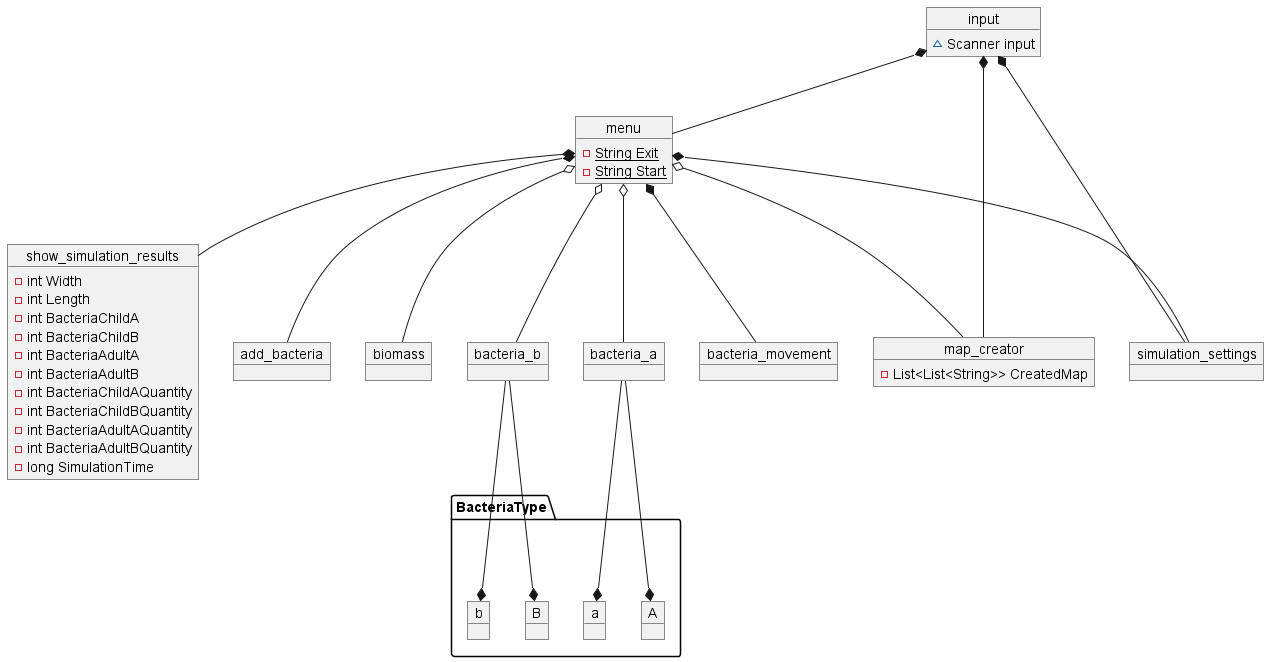

The diagram above was rendered by PlantUML. Its source (embedded in the PNG):
@startuml
object biomass {

}
Object menu {
- {static} String Exit
- {static} String Start

}
object bacteria_b {

}
object bacteria_movement {

}
object show_simulation_results {
- int Width
- int Length
- int BacteriaChildA
- int BacteriaChildB
- int BacteriaAdultA
- int BacteriaAdultB
- int BacteriaChildAQuantity
- int BacteriaChildBQuantity
- int BacteriaAdultAQuantity
- int BacteriaAdultBQuantity
- long SimulationTime

}
object add_bacteria {

}
object input {
~ Scanner input

}
enum BacteriaType {
+  A
+  a
+  B
+  b
}
object map_creator {
- List<List<String>> CreatedMap

}
object bacteria_a {

}
object simulation_settings {

}


menu *-- add_bacteria
menu o-- biomass
input *-- menu
input *-- simulation_settings
input *-- map_creator
menu *-- show_simulation_results
menu *-- simulation_settings

package BacteriaType {
  object A
  object a
  object B
  object b
}
bacteria_a --* a
bacteria_a --* A

bacteria_b --* b
bacteria_b --* B

menu o-- map_creator
menu o-- bacteria_a
menu o-- bacteria_b
menu *-- bacteria_movement



@enduml